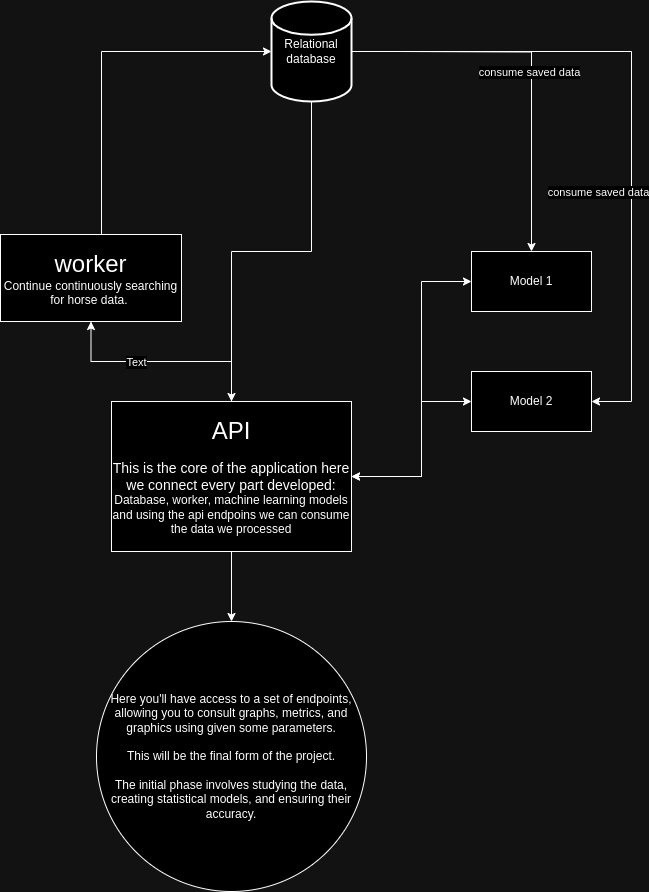

The diagram above was exported from draw.io. Its source (the exported page's mxGraphModel, read from the mxfile embedded in the PNG):
<mxGraphModel dx="2524" dy="771" grid="1" gridSize="10" guides="1" tooltips="1" connect="1" arrows="1" fold="1" page="1" pageScale="1" pageWidth="850" pageHeight="1100" math="0" shadow="0">
  <root>
    <mxCell id="0" />
    <mxCell id="1" parent="0" />
    <mxCell id="EeyDRrvj1_RX1VuEacwK-8" value="" style="endArrow=classic;startArrow=classic;html=1;rounded=0;exitX=0;exitY=0.5;exitDx=0;exitDy=0;entryX=1;entryY=0.5;entryDx=0;entryDy=0;" edge="1" parent="1" source="EeyDRrvj1_RX1VuEacwK-2" target="EeyDRrvj1_RX1VuEacwK-4">
      <mxGeometry width="50" height="50" relative="1" as="geometry">
        <mxPoint x="450" y="420" as="sourcePoint" />
        <mxPoint x="390" y="515" as="targetPoint" />
        <Array as="points">
          <mxPoint x="410" y="440" />
          <mxPoint x="410" y="515" />
        </Array>
      </mxGeometry>
    </mxCell>
    <mxCell id="EeyDRrvj1_RX1VuEacwK-1" value="Model 1" style="rounded=0;whiteSpace=wrap;html=1;" vertex="1" parent="1">
      <mxGeometry x="460" y="290" width="120" height="60" as="geometry" />
    </mxCell>
    <mxCell id="EeyDRrvj1_RX1VuEacwK-2" value="Model 2" style="rounded=0;whiteSpace=wrap;html=1;" vertex="1" parent="1">
      <mxGeometry x="460" y="410" width="120" height="60" as="geometry" />
    </mxCell>
    <mxCell id="EeyDRrvj1_RX1VuEacwK-11" style="edgeStyle=orthogonalEdgeStyle;rounded=0;orthogonalLoop=1;jettySize=auto;html=1;entryX=0.5;entryY=0;entryDx=0;entryDy=0;" edge="1" parent="1" target="EeyDRrvj1_RX1VuEacwK-1">
      <mxGeometry relative="1" as="geometry">
        <mxPoint x="390" y="90" as="sourcePoint" />
      </mxGeometry>
    </mxCell>
    <mxCell id="EeyDRrvj1_RX1VuEacwK-14" value="consume saved data" style="edgeLabel;html=1;align=center;verticalAlign=middle;resizable=0;points=[];" vertex="1" connectable="0" parent="EeyDRrvj1_RX1VuEacwK-11">
      <mxGeometry x="-0.0882" y="-3" relative="1" as="geometry">
        <mxPoint as="offset" />
      </mxGeometry>
    </mxCell>
    <mxCell id="EeyDRrvj1_RX1VuEacwK-12" style="edgeStyle=orthogonalEdgeStyle;rounded=0;orthogonalLoop=1;jettySize=auto;html=1;entryX=1;entryY=0.5;entryDx=0;entryDy=0;exitX=1;exitY=0.5;exitDx=0;exitDy=0;exitPerimeter=0;" edge="1" parent="1" source="EeyDRrvj1_RX1VuEacwK-3" target="EeyDRrvj1_RX1VuEacwK-2">
      <mxGeometry relative="1" as="geometry">
        <mxPoint x="390" y="90" as="sourcePoint" />
        <mxPoint x="760" y="420" as="targetPoint" />
        <Array as="points">
          <mxPoint x="620" y="90" />
          <mxPoint x="620" y="440" />
        </Array>
      </mxGeometry>
    </mxCell>
    <mxCell id="EeyDRrvj1_RX1VuEacwK-13" value="consume saved data" style="edgeLabel;html=1;align=center;verticalAlign=middle;resizable=0;points=[];" vertex="1" connectable="0" parent="EeyDRrvj1_RX1VuEacwK-12">
      <mxGeometry x="-0.2652" relative="1" as="geometry">
        <mxPoint y="140" as="offset" />
      </mxGeometry>
    </mxCell>
    <mxCell id="EeyDRrvj1_RX1VuEacwK-20" style="edgeStyle=orthogonalEdgeStyle;rounded=0;orthogonalLoop=1;jettySize=auto;html=1;" edge="1" parent="1" source="EeyDRrvj1_RX1VuEacwK-3" target="EeyDRrvj1_RX1VuEacwK-4">
      <mxGeometry relative="1" as="geometry" />
    </mxCell>
    <mxCell id="EeyDRrvj1_RX1VuEacwK-3" value="Relational&lt;br&gt;database" style="strokeWidth=2;html=1;shape=mxgraph.flowchart.database;whiteSpace=wrap;" vertex="1" parent="1">
      <mxGeometry x="260" y="40" width="80" height="100" as="geometry" />
    </mxCell>
    <mxCell id="EeyDRrvj1_RX1VuEacwK-16" value="" style="edgeStyle=orthogonalEdgeStyle;rounded=0;orthogonalLoop=1;jettySize=auto;html=1;" edge="1" parent="1" source="EeyDRrvj1_RX1VuEacwK-4" target="EeyDRrvj1_RX1VuEacwK-15">
      <mxGeometry relative="1" as="geometry" />
    </mxCell>
    <mxCell id="EeyDRrvj1_RX1VuEacwK-17" style="edgeStyle=orthogonalEdgeStyle;rounded=0;orthogonalLoop=1;jettySize=auto;html=1;entryX=0.5;entryY=1;entryDx=0;entryDy=0;" edge="1" parent="1" source="EeyDRrvj1_RX1VuEacwK-4" target="EeyDRrvj1_RX1VuEacwK-18">
      <mxGeometry relative="1" as="geometry">
        <mxPoint x="60" y="140" as="targetPoint" />
      </mxGeometry>
    </mxCell>
    <mxCell id="EeyDRrvj1_RX1VuEacwK-21" value="Text" style="edgeLabel;html=1;align=center;verticalAlign=middle;resizable=0;points=[];" vertex="1" connectable="0" parent="EeyDRrvj1_RX1VuEacwK-17">
      <mxGeometry x="0.2348" relative="1" as="geometry">
        <mxPoint as="offset" />
      </mxGeometry>
    </mxCell>
    <mxCell id="EeyDRrvj1_RX1VuEacwK-4" value="&lt;font style=&quot;&quot;&gt;&lt;span style=&quot;font-size: 24px;&quot;&gt;API&lt;/span&gt;&lt;br&gt;&lt;br&gt;&lt;font style=&quot;font-size: 14px;&quot;&gt;This is the core of the application here we connect every part developed:&lt;br&gt;&lt;/font&gt;Database, worker, machine learning models and using the api endpoins we can consume the data we processed&lt;br&gt;&lt;/font&gt;" style="rounded=0;whiteSpace=wrap;html=1;" vertex="1" parent="1">
      <mxGeometry x="100" y="440" width="240" height="150" as="geometry" />
    </mxCell>
    <mxCell id="EeyDRrvj1_RX1VuEacwK-7" value="" style="endArrow=classic;startArrow=classic;html=1;rounded=0;exitX=1;exitY=0.5;exitDx=0;exitDy=0;entryX=0;entryY=0.5;entryDx=0;entryDy=0;" edge="1" parent="1" source="EeyDRrvj1_RX1VuEacwK-4" target="EeyDRrvj1_RX1VuEacwK-1">
      <mxGeometry width="50" height="50" relative="1" as="geometry">
        <mxPoint x="390" y="515" as="sourcePoint" />
        <mxPoint x="500" y="370" as="targetPoint" />
        <Array as="points">
          <mxPoint x="410" y="515" />
          <mxPoint x="410" y="320" />
        </Array>
      </mxGeometry>
    </mxCell>
    <mxCell id="EeyDRrvj1_RX1VuEacwK-15" value="Here you'll have access to a set of endpoints, allowing you to consult graphs, metrics, and graphics using given some parameters.&lt;br&gt;&lt;br&gt;This will be the final form of the project.&lt;br&gt;&lt;br&gt;The initial phase involves studying the data, creating statistical models, and ensuring their accuracy." style="ellipse;whiteSpace=wrap;html=1;rounded=0;" vertex="1" parent="1">
      <mxGeometry x="85" y="660" width="270" height="270" as="geometry" />
    </mxCell>
    <mxCell id="EeyDRrvj1_RX1VuEacwK-18" value="&lt;font style=&quot;font-size: 24px;&quot;&gt;worker&lt;/font&gt;&lt;br&gt;Continue continuously searching for horse data.&amp;nbsp;" style="whiteSpace=wrap;html=1;" vertex="1" parent="1">
      <mxGeometry x="-11" y="273" width="181" height="87" as="geometry" />
    </mxCell>
    <mxCell id="EeyDRrvj1_RX1VuEacwK-19" style="edgeStyle=orthogonalEdgeStyle;rounded=0;orthogonalLoop=1;jettySize=auto;html=1;entryX=0;entryY=0.5;entryDx=0;entryDy=0;entryPerimeter=0;" edge="1" parent="1" source="EeyDRrvj1_RX1VuEacwK-18" target="EeyDRrvj1_RX1VuEacwK-3">
      <mxGeometry relative="1" as="geometry">
        <Array as="points">
          <mxPoint x="90" y="90" />
        </Array>
      </mxGeometry>
    </mxCell>
  </root>
</mxGraphModel>